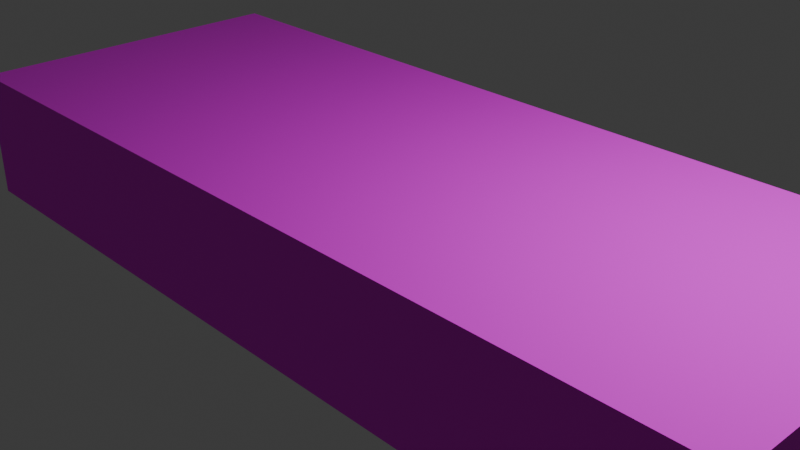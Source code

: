# Source: Box2.blend  (saved by Blender 5.2.45; exported with 4.5.12 LTS)
import bpy
from mathutils import Matrix  # noqa: F401  (used for matrix-valued properties, if any)

bpy.ops.wm.read_factory_settings(use_empty=True)
scene = bpy.context.scene
scene.name = 'Scene'

# ---- collections
col_collection = bpy.data.collections.new('Collection'); scene.collection.children.link(col_collection)

# ---- images (referenced by path relative to the original .blend; pixels are not part of the script)
import os
ASSET_DIR = os.environ.get("B2B_ASSET_DIR", "")  # directory of the original .blend (textures are referenced by path, not embedded)
HERE = os.path.dirname(os.path.abspath(__file__))  # packed textures are extracted next to this script under _unpacked/

def load_image(name, relpath, width, height, colorspace="sRGB"):
    """Load a texture the original file referenced (path relative to the .blend, or extracted next to this script)."""
    p = next((c for c in (os.path.join(HERE, relpath), os.path.join(ASSET_DIR, relpath)) if relpath and os.path.exists(c)), "")
    if p:
        img = bpy.data.images.load(p, check_existing=True)
        img.name = name
    else:  # same state as the original file: an image datablock whose file is absent (Cycles renders it pink)
        img = bpy.data.images.new(name, width, height)
        img.source = "FILE"
        img.filepath = "//" + (relpath or name)
    img.colorspace_settings.name = colorspace
    return img
img_box2texture = load_image('Box2Texture', 'Box2Texture.png', 1024, 1024, 'sRGB')

# ---- materials (node trees are filled in below, after node groups)
mat_material_001 = bpy.data.materials.new('Material.001')

# ---- material node trees
mat_material_001.use_nodes = True; mat_material_001.node_tree.nodes.clear()
_N = mat_material_001.node_tree.nodes; _L = mat_material_001.node_tree.links
n0 = _N.new('ShaderNodeBsdfPrincipled'); n0.name = 'Principled BSDF'; n0.location = (-200, 100)
n0.inputs[1].default_value = 0.1538
n0.inputs[2].default_value = 0.8538
n0.inputs[10].default_value = 0.005
n1 = _N.new('ShaderNodeOutputMaterial'); n1.name = 'Material Output'; n1.location = (200, 100)
n2 = _N.new('ShaderNodeTexImage'); n2.name = 'Image Texture'; n2.location = (-490, 80)
n2.image = img_box2texture
_L.new(n0.outputs[0], n1.inputs[0])
_L.new(n2.outputs[0], n0.inputs[0])
n1.is_active_output = True

# ---- world
world_world = bpy.data.worlds.new('World'); scene.world = world_world
world_world.use_nodes = True; world_world.node_tree.nodes.clear()
_N = world_world.node_tree.nodes; _L = world_world.node_tree.links
n0 = _N.new('ShaderNodeOutputWorld'); n0.name = 'World Output'; n0.location = (200, 100)
n1 = _N.new('ShaderNodeBackground'); n1.name = 'Background'; n1.location = (-200, 100)
n1.inputs[0].default_value = (0.05088, 0.05088, 0.05088, 1.0)
_L.new(n1.outputs[0], n0.inputs[0])
n0.is_active_output = True
world_world.color = (0.05088, 0.05088, 0.05088)
world_world.sun_shadow_jitter_overblur = 0.0

# ---- cameras
cam_camera = bpy.data.cameras.new('Camera')
cam_camera.clip_end = 100.0
cam_camera.ortho_scale = 7.314

# ---- lights
light_light = bpy.data.lights.new('Light', 'POINT')
light_light.energy = 1000.0
light_light.shadow_soft_size = 0.1

# ---- meshes
me_cube_001 = bpy.data.meshes.new('Cube.001')
me_cube_001.from_pydata([(-4.959, -1.924, -0.7402), (-4.959, -1.924, 0.7402), (-4.959, 1.924, -0.7402), (-4.959, 1.924, 0.7402), (4.959, -1.924, -0.7402), (4.959, -1.924, 0.7402), (4.959, 1.924, -0.7402), (4.959, 1.924, 0.7402)], [], [(0, 1, 3, 2), (2, 3, 7, 6), (6, 7, 5, 4), (4, 5, 1, 0), (2, 6, 4, 0), (7, 3, 1, 5)])
_uv = me_cube_001.uv_layers.new(name='UVMap')
_uv.uv.foreach_set('vector', [0.9907, 0.2969, 0.8801, 0.2969, 0.8801, 0.009267, 0.9907, 0.009267, 0.7323, 0.7507, 0.6217, 0.7507, 0.6217, 0.009267, 0.7323, 0.009267, 0.9907, 0.6031, 0.8801, 0.6031, 0.8801, 0.3155, 0.9907, 0.3155, 0.8615, 0.7507, 0.7509, 0.7507, 0.7509, 0.009267, 0.8615, 0.009267, 0.2969, 0.009267, 0.2969, 0.7507, 0.009267, 0.7507, 0.009267, 0.009267, 0.6031, 0.009267, 0.6031, 0.7507, 0.3155, 0.7507, 0.3155, 0.009267])
me_cube_001.materials.append(mat_material_001)
me_cube_001.update()

# ---- objects
ob_light = bpy.data.objects.new('Light', light_light)
ob_camera = bpy.data.objects.new('Camera', cam_camera)
ob_cube = bpy.data.objects.new('Cube', me_cube_001)

# ---- transforms, parenting, visibility, modifiers, constraints
ob_light.location = (4.076, 1.005, 5.904)
ob_light.rotation_euler = (0.6503, 0.05522, 1.866)
ob_light.lock_rotations_4d = False
ob_light.empty_display_type = 'ARROWS'
ob_light.color = (0.0, 0.0, 0.0, 0.0)
ob_light.lineart.crease_threshold = 0.0
ob_camera.location = (7.359, -6.926, 4.958)
ob_camera.rotation_euler = (1.109, 0.0, 0.8149)
ob_camera.lock_rotations_4d = False
ob_camera.empty_display_type = 'ARROWS'
ob_camera.color = (0.0, 0.0, 0.0, 0.0)
ob_camera.display_type = 'WIRE'
ob_camera.lineart.crease_threshold = 0.0
ob_cube.location = (0.0, 0.0, 0.0)

# ---- collection membership
col_collection.objects.link(ob_light)
col_collection.objects.link(ob_camera)
col_collection.objects.link(ob_cube)

# ---- scene / render settings (as saved in the file)
scene.camera = ob_camera
scene.frame_start = 1; scene.frame_end = 250; scene.frame_set(1)
scene.render.engine = 'BLENDER_EEVEE_NEXT'
scene.render.bake_bias = 0.0
scene.render.bake_samples = 0
scene.render.compositor_device = 'GPU'
scene.eevee.use_volume_custom_range = False
scene.eevee.fast_gi_thickness_near = 0.1
scene.eevee.fast_gi_thickness_far = 0.0
scene.eevee.ray_tracing_options.screen_trace_thickness = 0.1
bpy.context.view_layer.update()
